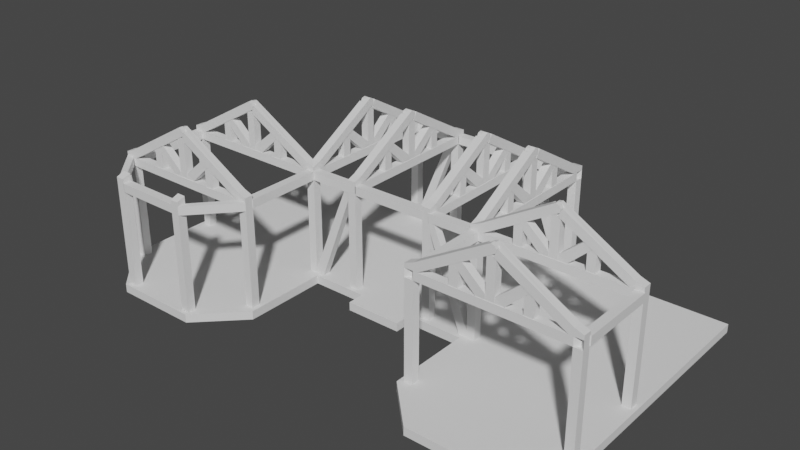 # Source: residential-consturction-frame.blend  (saved by Blender 3.6.13; exported with 4.5.12 LTS)
import bpy
from mathutils import Matrix  # noqa: F401  (used for matrix-valued properties, if any)

bpy.ops.wm.read_factory_settings(use_empty=True)
scene = bpy.context.scene
scene.name = 'Scene'

# ---- collections
col_collection = bpy.data.collections.new('Collection'); scene.collection.children.link(col_collection)
col_a_frame = bpy.data.collections.new('a-frame'); scene.collection.children.link(col_a_frame)

# ---- world
world_world = bpy.data.worlds.new('World'); scene.world = world_world
world_world.use_nodes = True; world_world.node_tree.nodes.clear()
_N = world_world.node_tree.nodes; _L = world_world.node_tree.links
n0 = _N.new('ShaderNodeOutputWorld'); n0.name = 'World Output'; n0.location = (300, 300)
n1 = _N.new('ShaderNodeBackground'); n1.name = 'Background'; n1.location = (10, 300)
n1.inputs[0].default_value = (0.05088, 0.05088, 0.05088, 1.0)
_L.new(n1.outputs[0], n0.inputs[0])
n0.is_active_output = True
world_world.color = (0.05088, 0.05088, 0.05088)
world_world.use_sun_shadow = False
world_world.sun_shadow_jitter_overblur = 0.0

# ---- meshes
me_cube_027 = bpy.data.meshes.new('Cube.027')
me_cube_027.from_pydata([(-1.0, -1.0, -1.0), (-1.0, -1.065, 0.1947), (-1.0, 1.0, -1.0), (-1.0, 0.9347, 0.1947), (1.0, -1.0, -1.0), (9.0, 0.9347, 20.1), (1.0, 1.0, -1.0), (9.0, -1.065, 20.1), (7.918, -1.055, 22.03), (7.918, 0.9448, 22.03), (9.02, -1.111, 22.04), (9.0, 1.157, 22.16)], [], [(0, 1, 3, 2), (2, 3, 6), (3, 1, 4, 6), (1, 0, 4), (2, 6, 4, 0), (6, 4, 7, 5), (1, 3, 9, 8), (9, 3, 6, 5), (1, 8, 7, 4), (7, 8, 10), (9, 5, 11)])
_uv = me_cube_027.uv_layers.new(name='UVMap')
_uv.uv.foreach_set('vector', [0.375, 0.0, 0.625, 0.0, 0.625, 0.25, 0.375, 0.25, 0.125, 0.5, 0.625, 0.25, 0.375, 0.5, 0.625, 0.25, 0.625, 0.0, 0.375, 0.75, 0.375, 0.5, 0.625, 0.0, 0.125, 0.75, 0.375, 0.75, 0.125, 0.5, 0.375, 0.5, 0.375, 0.75, 0.125, 0.75, 0.375, 0.5, 0.375, 0.75, 0.375, 0.75, 0.375, 0.5, 0.625, 0.0, 0.625, 0.25, 0.625, 0.25, 0.625, 0.0, 0.0, 0.0, 0.0, 0.0, 0.0, 0.0, 0.0, 0.0, 0.0, 0.0, 0.0, 0.0, 0.0, 0.0, 0.0, 0.0, 0.0, 0.0, 0.0, 0.0, 0.0, 0.0, 0.0, 0.0, 0.0, 0.0, 0.0, 0.0])
me_cube_027.update()
me_cube_028 = bpy.data.meshes.new('Cube.028')
me_cube_028.from_pydata([(-1.0, -1.0, -1.0), (-1.0, -1.065, 0.1947), (-1.0, 1.0, -1.0), (-1.0, 0.9347, 0.1947), (1.0, -1.0, -1.0), (9.0, 0.9347, 20.1), (1.0, 1.0, -1.0), (9.0, -1.065, 20.1), (7.918, -1.055, 22.03), (7.918, 0.9448, 22.03), (9.02, -1.111, 22.04), (9.0, 1.157, 22.16)], [], [(0, 1, 3, 2), (2, 3, 6), (3, 1, 4, 6), (1, 0, 4), (2, 6, 4, 0), (6, 4, 7, 5), (1, 3, 9, 8), (9, 3, 6, 5), (1, 8, 7, 4), (7, 8, 10), (9, 5, 11)])
_uv = me_cube_028.uv_layers.new(name='UVMap')
_uv.uv.foreach_set('vector', [0.375, 0.0, 0.625, 0.0, 0.625, 0.25, 0.375, 0.25, 0.125, 0.5, 0.625, 0.25, 0.375, 0.5, 0.625, 0.25, 0.625, 0.0, 0.375, 0.75, 0.375, 0.5, 0.625, 0.0, 0.125, 0.75, 0.375, 0.75, 0.125, 0.5, 0.375, 0.5, 0.375, 0.75, 0.125, 0.75, 0.375, 0.5, 0.375, 0.75, 0.375, 0.75, 0.375, 0.5, 0.625, 0.0, 0.625, 0.25, 0.625, 0.25, 0.625, 0.0, 0.0, 0.0, 0.0, 0.0, 0.0, 0.0, 0.0, 0.0, 0.0, 0.0, 0.0, 0.0, 0.0, 0.0, 0.0, 0.0, 0.0, 0.0, 0.0, 0.0, 0.0, 0.0, 0.0, 0.0, 0.0, 0.0, 0.0, 0.0])
me_cube_028.update()
me_cube_029 = bpy.data.meshes.new('Cube.029')
me_cube_029.from_pydata([(-1.0, -1.0, -1.0), (-1.0, -1.065, 0.1947), (-1.0, 1.0, -1.0), (-1.0, 0.9347, 0.1947), (1.0, -1.0, -1.0), (9.0, 0.9347, 20.1), (1.0, 1.0, -1.0), (9.0, -1.065, 20.1), (7.918, -1.055, 22.03), (7.918, 0.9448, 22.03), (9.02, -1.111, 22.04), (9.0, 1.157, 22.16)], [], [(0, 1, 3, 2), (2, 3, 6), (3, 1, 4, 6), (1, 0, 4), (2, 6, 4, 0), (6, 4, 7, 5), (1, 3, 9, 8), (9, 3, 6, 5), (1, 8, 7, 4), (7, 8, 10), (9, 5, 11)])
_uv = me_cube_029.uv_layers.new(name='UVMap')
_uv.uv.foreach_set('vector', [0.375, 0.0, 0.625, 0.0, 0.625, 0.25, 0.375, 0.25, 0.125, 0.5, 0.625, 0.25, 0.375, 0.5, 0.625, 0.25, 0.625, 0.0, 0.375, 0.75, 0.375, 0.5, 0.625, 0.0, 0.125, 0.75, 0.375, 0.75, 0.125, 0.5, 0.375, 0.5, 0.375, 0.75, 0.125, 0.75, 0.375, 0.5, 0.375, 0.75, 0.375, 0.75, 0.375, 0.5, 0.625, 0.0, 0.625, 0.25, 0.625, 0.25, 0.625, 0.0, 0.0, 0.0, 0.0, 0.0, 0.0, 0.0, 0.0, 0.0, 0.0, 0.0, 0.0, 0.0, 0.0, 0.0, 0.0, 0.0, 0.0, 0.0, 0.0, 0.0, 0.0, 0.0, 0.0, 0.0, 0.0, 0.0, 0.0, 0.0])
me_cube_029.update()
me_cube_030 = bpy.data.meshes.new('Cube.030')
me_cube_030.from_pydata([(-1.0, -1.0, -1.0), (-1.0, -1.065, 0.1947), (-1.0, 1.0, -1.0), (-1.0, 0.9347, 0.1947), (1.0, -1.0, -1.0), (9.0, 0.9347, 20.1), (1.0, 1.0, -1.0), (9.0, -1.065, 20.1), (7.918, -1.055, 22.03), (7.918, 0.9448, 22.03), (9.02, -1.111, 22.04), (9.0, 1.157, 22.16)], [], [(0, 1, 3, 2), (2, 3, 6), (3, 1, 4, 6), (1, 0, 4), (2, 6, 4, 0), (6, 4, 7, 5), (1, 3, 9, 8), (9, 3, 6, 5), (1, 8, 7, 4), (7, 8, 10), (9, 5, 11)])
_uv = me_cube_030.uv_layers.new(name='UVMap')
_uv.uv.foreach_set('vector', [0.375, 0.0, 0.625, 0.0, 0.625, 0.25, 0.375, 0.25, 0.125, 0.5, 0.625, 0.25, 0.375, 0.5, 0.625, 0.25, 0.625, 0.0, 0.375, 0.75, 0.375, 0.5, 0.625, 0.0, 0.125, 0.75, 0.375, 0.75, 0.125, 0.5, 0.375, 0.5, 0.375, 0.75, 0.125, 0.75, 0.375, 0.5, 0.375, 0.75, 0.375, 0.75, 0.375, 0.5, 0.625, 0.0, 0.625, 0.25, 0.625, 0.25, 0.625, 0.0, 0.0, 0.0, 0.0, 0.0, 0.0, 0.0, 0.0, 0.0, 0.0, 0.0, 0.0, 0.0, 0.0, 0.0, 0.0, 0.0, 0.0, 0.0, 0.0, 0.0, 0.0, 0.0, 0.0, 0.0, 0.0, 0.0, 0.0, 0.0])
me_cube_030.update()
me_cube_001 = bpy.data.meshes.new('Cube.001')
me_cube_001.from_pydata([(-1.0, -1.0, -1.0), (-1.0, -1.0, 1.0), (-1.0, 1.0, -1.0), (-1.0, 1.0, 1.0), (1.0, -1.0, -1.0), (1.0, -1.0, 1.0), (1.0, 1.0, -1.0), (1.0, 1.0, 1.0), (-0.3333, -1.0, -1.0), (0.3333, -1.0, -1.0), (0.3333, -1.0, 1.0), (-0.3333, -1.0, 1.0), (-1.0, -2.0, -1.0), (-1.0, -2.0, 1.0), (-0.3333, -2.0, -1.0), (-0.3333, -2.0, 1.0), (1.0, -2.0, -1.0), (1.0, -2.0, 1.0), (0.3333, -2.0, -1.0), (0.3333, -2.0, 1.0), (0.8333, -2.5, -1.0), (0.8333, -2.5, 1.0), (0.5, -2.5, -1.0), (0.5, -2.5, 1.0), (-0.8333, -2.5, -1.0), (-0.8333, -2.5, 1.0), (-0.5, -2.5, -1.0), (-0.5, -2.5, 1.0), (-0.1111, -1.0, -1.0), (0.1111, -1.0, -1.0), (0.1111, -1.0, 1.0), (-0.1111, -1.0, 1.0), (-0.1111, -1.2, -1.0), (0.1111, -1.2, -1.0), (0.1111, -1.2, 1.0), (-0.1111, -1.2, 1.0)], [], [(0, 1, 3, 2), (2, 3, 7, 6), (6, 7, 5, 4), (1, 0, 12, 13), (2, 6, 4, 9, 29, 28, 8, 0), (7, 3, 1, 11, 31, 30, 10, 5), (4, 5, 17, 16), (28, 31, 11, 8), (12, 14, 26, 24), (0, 8, 14, 12), (8, 11, 15, 14), (11, 1, 13, 15), (19, 18, 22, 23), (10, 9, 18, 19), (5, 10, 19, 17), (9, 4, 16, 18), (20, 21, 23, 22), (18, 16, 20, 22), (17, 19, 23, 21), (16, 17, 21, 20), (26, 27, 25, 24), (13, 12, 24, 25), (14, 15, 27, 26), (15, 13, 25, 27), (9, 10, 30, 29), (29, 30, 34, 33), (33, 34, 35, 32), (31, 28, 32, 35), (30, 31, 35, 34), (28, 29, 33, 32)])
_uv = me_cube_001.uv_layers.new(name='UVMap')
_uv.uv.foreach_set('vector', [0.375, 0.0, 0.625, 0.0, 0.625, 0.25, 0.375, 0.25, 0.375, 0.25, 0.625, 0.25, 0.625, 0.5, 0.375, 0.5, 0.375, 0.5, 0.625, 0.5, 0.625, 0.75, 0.375, 0.75, 0.625, 0.0, 0.375, 0.0, 0.375, 0.0, 0.625, 0.0, 0.125, 0.5, 0.375, 0.5, 0.375, 0.75, 0.2917, 0.75, 0.2639, 0.75, 0.2361, 0.75, 0.2083, 0.75, 0.125, 0.75, 0.625, 0.5, 0.875, 0.5, 0.875, 0.75, 0.7917, 0.75, 0.7639, 0.75, 0.7361, 0.75, 0.7083, 0.75, 0.625, 0.75, 0.375, 0.75, 0.625, 0.75, 0.625, 0.75, 0.375, 0.75, 0.375, 0.8889, 0.625, 0.8889, 0.625, 0.9167, 0.375, 0.9167, 0.125, 0.75, 0.2083, 0.75, 0.2083, 0.75, 0.125, 0.75, 0.125, 0.75, 0.2083, 0.75, 0.2083, 0.75, 0.125, 0.75, 0.375, 0.9167, 0.625, 0.9167, 0.625, 0.9167, 0.375, 0.9167, 0.7917, 0.75, 0.875, 0.75, 0.875, 0.75, 0.7917, 0.75, 0.625, 0.8333, 0.375, 0.8333, 0.375, 0.8333, 0.625, 0.8333, 0.625, 0.8333, 0.375, 0.8333, 0.375, 0.8333, 0.625, 0.8333, 0.625, 0.75, 0.7083, 0.75, 0.7083, 0.75, 0.625, 0.75, 0.2917, 0.75, 0.375, 0.75, 0.375, 0.75, 0.2917, 0.75, 0.375, 0.75, 0.625, 0.75, 0.625, 0.8333, 0.375, 0.8333, 0.2917, 0.75, 0.375, 0.75, 0.375, 0.75, 0.2917, 0.75, 0.625, 0.75, 0.7083, 0.75, 0.7083, 0.75, 0.625, 0.75, 0.375, 0.75, 0.625, 0.75, 0.625, 0.75, 0.375, 0.75, 0.375, 0.9167, 0.625, 0.9167, 0.625, 1.0, 0.375, 1.0, 0.625, 0.0, 0.375, 0.0, 0.375, 0.0, 0.625, 0.0, 0.375, 0.9167, 0.625, 0.9167, 0.625, 0.9167, 0.375, 0.9167, 0.7917, 0.75, 0.875, 0.75, 0.875, 0.75, 0.7917, 0.75, 0.375, 0.8333, 0.625, 0.8333, 0.625, 0.8611, 0.375, 0.8611, 0.375, 0.8611, 0.625, 0.8611, 0.625, 0.8611, 0.375, 0.8611, 0.375, 0.8611, 0.625, 0.8611, 0.625, 0.8889, 0.375, 0.8889, 0.625, 0.8889, 0.375, 0.8889, 0.375, 0.8889, 0.625, 0.8889, 0.7361, 0.75, 0.7639, 0.75, 0.7639, 0.75, 0.7361, 0.75, 0.2361, 0.75, 0.2639, 0.75, 0.2639, 0.75, 0.2361, 0.75])
me_cube_001.update()
me_cube_017 = bpy.data.meshes.new('Cube.017')
me_cube_017.from_pydata([(-0.05603, -1.0, -1.0), (-0.05603, -1.0, 1.0), (-0.05603, 1.0, -1.0), (-0.05603, 1.0, 1.0), (0.9444, -1.0, -1.0), (0.9444, -1.0, 1.0), (0.9444, 1.0, -1.0), (0.9444, 1.0, 1.0), (-0.1116, -6.99e-07, -1.0), (-0.1116, -6.99e-07, 1.0), (1.0, 0.0, -1.0), (1.0, 0.0, 1.0)], [], [(8, 9, 3, 2), (2, 3, 7, 6), (10, 11, 5, 4), (4, 5, 1, 0), (2, 6, 10, 4, 0, 8), (7, 3, 9, 1, 5, 11), (0, 1, 9, 8), (6, 7, 11, 10)])
_uv = me_cube_017.uv_layers.new(name='UVMap')
_uv.uv.foreach_set('vector', [0.375, 0.125, 0.625, 0.125, 0.625, 0.25, 0.375, 0.25, 0.375, 0.25, 0.625, 0.25, 0.625, 0.5, 0.375, 0.5, 0.375, 0.625, 0.625, 0.625, 0.625, 0.75, 0.375, 0.75, 0.375, 0.75, 0.625, 0.75, 0.625, 1.0, 0.375, 1.0, 0.125, 0.5, 0.375, 0.5, 0.375, 0.625, 0.375, 0.75, 0.125, 0.75, 0.125, 0.625, 0.625, 0.5, 0.875, 0.5, 0.875, 0.625, 0.875, 0.75, 0.625, 0.75, 0.625, 0.625, 0.375, 0.0, 0.625, 0.0, 0.625, 0.125, 0.375, 0.125, 0.375, 0.5, 0.625, 0.5, 0.625, 0.625, 0.375, 0.625])
me_cube_017.update()
me_cube_018 = bpy.data.meshes.new('Cube.018')
me_cube_018.from_pydata([(-0.05603, -1.0, -1.0), (-0.05603, -1.0, 1.0), (-0.05603, 1.0, -1.0), (-0.05603, 1.0, 1.0), (0.9444, -1.0, -1.0), (0.9444, -1.0, 1.0), (0.9444, 1.0, -1.0), (0.9444, 1.0, 1.0), (-0.1116, -6.99e-07, -1.0), (-0.1116, -6.99e-07, 1.0), (1.0, 0.0, -1.0), (1.0, 0.0, 1.0)], [], [(8, 9, 3, 2), (2, 3, 7, 6), (10, 11, 5, 4), (4, 5, 1, 0), (2, 6, 10, 4, 0, 8), (7, 3, 9, 1, 5, 11), (0, 1, 9, 8), (6, 7, 11, 10)])
_uv = me_cube_018.uv_layers.new(name='UVMap')
_uv.uv.foreach_set('vector', [0.375, 0.125, 0.625, 0.125, 0.625, 0.25, 0.375, 0.25, 0.375, 0.25, 0.625, 0.25, 0.625, 0.5, 0.375, 0.5, 0.375, 0.625, 0.625, 0.625, 0.625, 0.75, 0.375, 0.75, 0.375, 0.75, 0.625, 0.75, 0.625, 1.0, 0.375, 1.0, 0.125, 0.5, 0.375, 0.5, 0.375, 0.625, 0.375, 0.75, 0.125, 0.75, 0.125, 0.625, 0.625, 0.5, 0.875, 0.5, 0.875, 0.625, 0.875, 0.75, 0.625, 0.75, 0.625, 0.625, 0.375, 0.0, 0.625, 0.0, 0.625, 0.125, 0.375, 0.125, 0.375, 0.5, 0.625, 0.5, 0.625, 0.625, 0.375, 0.625])
me_cube_018.update()
me_cube_019 = bpy.data.meshes.new('Cube.019')
me_cube_019.from_pydata([(-0.05603, -1.0, -1.0), (-0.05603, -1.0, 1.0), (-0.05603, 1.0, -1.0), (-0.05603, 1.0, 1.0), (0.9444, -1.0, -1.0), (0.9444, -1.0, 1.0), (0.9444, 1.0, -1.0), (0.9444, 1.0, 1.0), (-0.1116, -6.99e-07, -1.0), (-0.1116, -6.99e-07, 1.0), (1.0, 0.0, -1.0), (1.0, 0.0, 1.0)], [], [(8, 9, 3, 2), (2, 3, 7, 6), (10, 11, 5, 4), (4, 5, 1, 0), (2, 6, 10, 4, 0, 8), (7, 3, 9, 1, 5, 11), (0, 1, 9, 8), (6, 7, 11, 10)])
_uv = me_cube_019.uv_layers.new(name='UVMap')
_uv.uv.foreach_set('vector', [0.375, 0.125, 0.625, 0.125, 0.625, 0.25, 0.375, 0.25, 0.375, 0.25, 0.625, 0.25, 0.625, 0.5, 0.375, 0.5, 0.375, 0.625, 0.625, 0.625, 0.625, 0.75, 0.375, 0.75, 0.375, 0.75, 0.625, 0.75, 0.625, 1.0, 0.375, 1.0, 0.125, 0.5, 0.375, 0.5, 0.375, 0.625, 0.375, 0.75, 0.125, 0.75, 0.125, 0.625, 0.625, 0.5, 0.875, 0.5, 0.875, 0.625, 0.875, 0.75, 0.625, 0.75, 0.625, 0.625, 0.375, 0.0, 0.625, 0.0, 0.625, 0.125, 0.375, 0.125, 0.375, 0.5, 0.625, 0.5, 0.625, 0.625, 0.375, 0.625])
me_cube_019.update()
me_cube_020 = bpy.data.meshes.new('Cube.020')
me_cube_020.from_pydata([(-0.05603, -1.0, -1.0), (-0.05603, -1.0, 1.0), (-0.05603, 1.0, -1.0), (-0.05603, 1.0, 1.0), (0.9444, -1.0, -1.0), (0.9444, -1.0, 1.0), (0.9444, 1.0, -1.0), (0.9444, 1.0, 1.0), (-0.1116, -6.99e-07, -1.0), (-0.1116, -6.99e-07, 1.0), (1.0, 0.0, -1.0), (1.0, 0.0, 1.0)], [], [(8, 9, 3, 2), (2, 3, 7, 6), (10, 11, 5, 4), (4, 5, 1, 0), (2, 6, 10, 4, 0, 8), (7, 3, 9, 1, 5, 11), (0, 1, 9, 8), (6, 7, 11, 10)])
_uv = me_cube_020.uv_layers.new(name='UVMap')
_uv.uv.foreach_set('vector', [0.375, 0.125, 0.625, 0.125, 0.625, 0.25, 0.375, 0.25, 0.375, 0.25, 0.625, 0.25, 0.625, 0.5, 0.375, 0.5, 0.375, 0.625, 0.625, 0.625, 0.625, 0.75, 0.375, 0.75, 0.375, 0.75, 0.625, 0.75, 0.625, 1.0, 0.375, 1.0, 0.125, 0.5, 0.375, 0.5, 0.375, 0.625, 0.375, 0.75, 0.125, 0.75, 0.125, 0.625, 0.625, 0.5, 0.875, 0.5, 0.875, 0.625, 0.875, 0.75, 0.625, 0.75, 0.625, 0.625, 0.375, 0.0, 0.625, 0.0, 0.625, 0.125, 0.375, 0.125, 0.375, 0.5, 0.625, 0.5, 0.625, 0.625, 0.375, 0.625])
me_cube_020.update()
me_cube_021 = bpy.data.meshes.new('Cube.021')
me_cube_021.from_pydata([(-0.05603, -1.0, -1.0), (-0.05603, -1.0, 1.0), (-0.05603, 1.0, -1.0), (-0.05603, 1.0, 1.0), (0.9444, -1.0, -1.0), (0.9444, -1.0, 1.0), (0.9444, 1.0, -1.0), (0.9444, 1.0, 1.0), (-0.1116, -6.99e-07, -1.0), (-0.1116, -6.99e-07, 1.0), (1.0, 0.0, -1.0), (1.0, 0.0, 1.0)], [], [(8, 9, 3, 2), (2, 3, 7, 6), (10, 11, 5, 4), (4, 5, 1, 0), (2, 6, 10, 4, 0, 8), (7, 3, 9, 1, 5, 11), (0, 1, 9, 8), (6, 7, 11, 10)])
_uv = me_cube_021.uv_layers.new(name='UVMap')
_uv.uv.foreach_set('vector', [0.375, 0.125, 0.625, 0.125, 0.625, 0.25, 0.375, 0.25, 0.375, 0.25, 0.625, 0.25, 0.625, 0.5, 0.375, 0.5, 0.375, 0.625, 0.625, 0.625, 0.625, 0.75, 0.375, 0.75, 0.375, 0.75, 0.625, 0.75, 0.625, 1.0, 0.375, 1.0, 0.125, 0.5, 0.375, 0.5, 0.375, 0.625, 0.375, 0.75, 0.125, 0.75, 0.125, 0.625, 0.625, 0.5, 0.875, 0.5, 0.875, 0.625, 0.875, 0.75, 0.625, 0.75, 0.625, 0.625, 0.375, 0.0, 0.625, 0.0, 0.625, 0.125, 0.375, 0.125, 0.375, 0.5, 0.625, 0.5, 0.625, 0.625, 0.375, 0.625])
me_cube_021.update()
me_cube_022 = bpy.data.meshes.new('Cube.022')
me_cube_022.from_pydata([(-0.05603, -1.0, -1.0), (-0.05603, -1.0, 1.0), (-0.05603, 1.0, -1.0), (-0.05603, 1.0, 1.0), (0.9444, -1.0, -1.0), (0.9444, -1.0, 1.0), (0.9444, 1.0, -1.0), (0.9444, 1.0, 1.0), (-0.1116, -6.99e-07, -1.0), (-0.1116, -6.99e-07, 1.0), (1.0, 0.0, -1.0), (1.0, 0.0, 1.0)], [], [(8, 9, 3, 2), (2, 3, 7, 6), (10, 11, 5, 4), (4, 5, 1, 0), (2, 6, 10, 4, 0, 8), (7, 3, 9, 1, 5, 11), (0, 1, 9, 8), (6, 7, 11, 10)])
_uv = me_cube_022.uv_layers.new(name='UVMap')
_uv.uv.foreach_set('vector', [0.375, 0.125, 0.625, 0.125, 0.625, 0.25, 0.375, 0.25, 0.375, 0.25, 0.625, 0.25, 0.625, 0.5, 0.375, 0.5, 0.375, 0.625, 0.625, 0.625, 0.625, 0.75, 0.375, 0.75, 0.375, 0.75, 0.625, 0.75, 0.625, 1.0, 0.375, 1.0, 0.125, 0.5, 0.375, 0.5, 0.375, 0.625, 0.375, 0.75, 0.125, 0.75, 0.125, 0.625, 0.625, 0.5, 0.875, 0.5, 0.875, 0.625, 0.875, 0.75, 0.625, 0.75, 0.625, 0.625, 0.375, 0.0, 0.625, 0.0, 0.625, 0.125, 0.375, 0.125, 0.375, 0.5, 0.625, 0.5, 0.625, 0.625, 0.375, 0.625])
me_cube_022.update()
me_cube_023 = bpy.data.meshes.new('Cube.023')
me_cube_023.from_pydata([(-0.05603, -1.0, -1.0), (-0.05603, -1.0, 1.0), (-0.05603, 1.0, -1.0), (-0.05603, 1.0, 1.0), (0.509, -1.0, -1.0), (0.509, -1.0, 1.0), (0.509, 1.0, -1.0), (0.509, 1.0, 1.0), (-0.1116, -6.99e-07, -1.0), (-0.1116, -6.99e-07, 1.0), (0.5646, 2.554e-06, -1.0), (0.5646, 2.554e-06, 1.0)], [], [(8, 9, 3, 2), (2, 3, 7, 6), (10, 11, 5, 4), (4, 5, 1, 0), (2, 6, 10, 4, 0, 8), (7, 3, 9, 1, 5, 11), (0, 1, 9, 8), (6, 7, 11, 10)])
_uv = me_cube_023.uv_layers.new(name='UVMap')
_uv.uv.foreach_set('vector', [0.375, 0.125, 0.625, 0.125, 0.625, 0.25, 0.375, 0.25, 0.375, 0.25, 0.625, 0.25, 0.625, 0.5, 0.375, 0.5, 0.375, 0.625, 0.625, 0.625, 0.625, 0.75, 0.375, 0.75, 0.375, 0.75, 0.625, 0.75, 0.625, 1.0, 0.375, 1.0, 0.125, 0.5, 0.375, 0.5, 0.375, 0.625, 0.375, 0.75, 0.125, 0.75, 0.125, 0.625, 0.625, 0.5, 0.875, 0.5, 0.875, 0.625, 0.875, 0.75, 0.625, 0.75, 0.625, 0.625, 0.375, 0.0, 0.625, 0.0, 0.625, 0.125, 0.375, 0.125, 0.375, 0.5, 0.625, 0.5, 0.625, 0.625, 0.375, 0.625])
me_cube_023.update()
me_cube_024 = bpy.data.meshes.new('Cube.024')
me_cube_024.from_pydata([(-0.05603, -1.0, -1.0), (-0.05603, -1.0, 1.0), (-0.05603, 1.0, -1.0), (-0.05603, 1.0, 1.0), (0.509, -1.0, -1.0), (0.509, -1.0, 1.0), (0.509, 1.0, -1.0), (0.509, 1.0, 1.0), (-0.1116, -6.99e-07, -1.0), (-0.1116, -6.99e-07, 1.0), (0.5646, 2.554e-06, -1.0), (0.5646, 2.554e-06, 1.0)], [], [(8, 9, 3, 2), (2, 3, 7, 6), (10, 11, 5, 4), (4, 5, 1, 0), (2, 6, 10, 4, 0, 8), (7, 3, 9, 1, 5, 11), (0, 1, 9, 8), (6, 7, 11, 10)])
_uv = me_cube_024.uv_layers.new(name='UVMap')
_uv.uv.foreach_set('vector', [0.375, 0.125, 0.625, 0.125, 0.625, 0.25, 0.375, 0.25, 0.375, 0.25, 0.625, 0.25, 0.625, 0.5, 0.375, 0.5, 0.375, 0.625, 0.625, 0.625, 0.625, 0.75, 0.375, 0.75, 0.375, 0.75, 0.625, 0.75, 0.625, 1.0, 0.375, 1.0, 0.125, 0.5, 0.375, 0.5, 0.375, 0.625, 0.375, 0.75, 0.125, 0.75, 0.125, 0.625, 0.625, 0.5, 0.875, 0.5, 0.875, 0.625, 0.875, 0.75, 0.625, 0.75, 0.625, 0.625, 0.375, 0.0, 0.625, 0.0, 0.625, 0.125, 0.375, 0.125, 0.375, 0.5, 0.625, 0.5, 0.625, 0.625, 0.375, 0.625])
me_cube_024.update()
me_cube_025 = bpy.data.meshes.new('Cube.025')
me_cube_025.from_pydata([(-0.05603, -1.0, -1.0), (-0.05603, -1.0, 1.0), (-0.05603, 1.0, -1.0), (-0.05603, 1.0, 1.0), (0.509, -1.0, -1.0), (0.509, -1.0, 1.0), (0.509, 1.0, -1.0), (0.509, 1.0, 1.0), (-0.1116, -6.99e-07, -1.0), (-0.1116, -6.99e-07, 1.0), (0.5646, 2.554e-06, -1.0), (0.5646, 2.554e-06, 1.0)], [], [(8, 9, 3, 2), (2, 3, 7, 6), (10, 11, 5, 4), (4, 5, 1, 0), (2, 6, 10, 4, 0, 8), (7, 3, 9, 1, 5, 11), (0, 1, 9, 8), (6, 7, 11, 10)])
_uv = me_cube_025.uv_layers.new(name='UVMap')
_uv.uv.foreach_set('vector', [0.375, 0.125, 0.625, 0.125, 0.625, 0.25, 0.375, 0.25, 0.375, 0.25, 0.625, 0.25, 0.625, 0.5, 0.375, 0.5, 0.375, 0.625, 0.625, 0.625, 0.625, 0.75, 0.375, 0.75, 0.375, 0.75, 0.625, 0.75, 0.625, 1.0, 0.375, 1.0, 0.125, 0.5, 0.375, 0.5, 0.375, 0.625, 0.375, 0.75, 0.125, 0.75, 0.125, 0.625, 0.625, 0.5, 0.875, 0.5, 0.875, 0.625, 0.875, 0.75, 0.625, 0.75, 0.625, 0.625, 0.375, 0.0, 0.625, 0.0, 0.625, 0.125, 0.375, 0.125, 0.375, 0.5, 0.625, 0.5, 0.625, 0.625, 0.375, 0.625])
me_cube_025.update()
me_cube_026 = bpy.data.meshes.new('Cube.026')
me_cube_026.from_pydata([(-0.05603, -1.0, -1.0), (-0.05603, -1.0, 1.0), (-0.05603, 1.0, -1.0), (-0.05603, 1.0, 1.0), (0.509, -1.0, -1.0), (0.509, -1.0, 1.0), (0.509, 1.0, -1.0), (0.509, 1.0, 1.0), (-0.1116, -6.99e-07, -1.0), (-0.1116, -6.99e-07, 1.0), (0.5646, 2.554e-06, -1.0), (0.5646, 2.554e-06, 1.0)], [], [(8, 9, 3, 2), (2, 3, 7, 6), (10, 11, 5, 4), (4, 5, 1, 0), (2, 6, 10, 4, 0, 8), (7, 3, 9, 1, 5, 11), (0, 1, 9, 8), (6, 7, 11, 10)])
_uv = me_cube_026.uv_layers.new(name='UVMap')
_uv.uv.foreach_set('vector', [0.375, 0.125, 0.625, 0.125, 0.625, 0.25, 0.375, 0.25, 0.375, 0.25, 0.625, 0.25, 0.625, 0.5, 0.375, 0.5, 0.375, 0.625, 0.625, 0.625, 0.625, 0.75, 0.375, 0.75, 0.375, 0.75, 0.625, 0.75, 0.625, 1.0, 0.375, 1.0, 0.125, 0.5, 0.375, 0.5, 0.375, 0.625, 0.375, 0.75, 0.125, 0.75, 0.125, 0.625, 0.625, 0.5, 0.875, 0.5, 0.875, 0.625, 0.875, 0.75, 0.625, 0.75, 0.625, 0.625, 0.375, 0.0, 0.625, 0.0, 0.625, 0.125, 0.375, 0.125, 0.375, 0.5, 0.625, 0.5, 0.625, 0.625, 0.375, 0.625])
me_cube_026.update()
me_cube_031 = bpy.data.meshes.new('Cube.031')
me_cube_031.from_pydata([(-1.0, -1.0, -1.0), (-1.0, 1.0, -1.0), (1.0, -1.0, -1.0), (1.0, -1.0, 1.0), (1.0, 1.0, -1.0), (1.0, 1.0, 1.0), (-1.0, 1.0, 1.0), (-1.0, -1.0, 1.0), (-1.0, -1.0, 1.167), (-1.0, 1.0, 1.167), (1.0, -1.0, 1.167), (1.0, 1.0, 1.167), (-1.0, -1.0, 1.25), (-1.0, 1.0, 1.25), (1.0, -1.0, 1.311), (1.0, 1.0, 1.311), (0.0, 0.0, 1.0), (0.0, 0.0, 1.167), (1.0, -1.0, 1.083), (1.0, 1.0, 1.083), (0.0, 0.0, 1.083)], [], [(0, 12, 13, 1), (4, 5, 3, 2), (1, 4, 2, 0), (5, 6, 7, 3), (8, 12, 14, 10), (8, 7, 16, 17), (11, 15, 13, 9), (11, 10, 14, 15), (13, 15, 14, 12), (3, 7, 0, 2), (4, 1, 6, 5), (7, 6, 16), (6, 9, 17, 16), (9, 8, 17), (16, 5, 19, 20), (19, 18, 20), (3, 16, 20, 18), (5, 3, 18, 19)])
_uv = me_cube_031.uv_layers.new(name='UVMap')
_uv.uv.foreach_set('vector', [0.375, 0.0, 0.625, 0.0, 0.625, 0.25, 0.375, 0.25, 0.375, 0.5, 0.625, 0.5, 0.625, 0.75, 0.375, 0.75, 0.125, 0.5, 0.375, 0.5, 0.375, 0.75, 0.125, 0.75, 0.625, 0.5, 0.75, 0.5, 0.75, 0.75, 0.625, 0.75, 0.0, 0.0, 0.875, 0.75, 0.75, 0.75, 0.0, 0.0, 0.0, 0.0, 0.0, 0.0, 0.0, 0.0, 0.0, 0.0, 0.0, 0.0, 0.0, 0.0, 0.875, 0.5, 0.0, 0.0, 0.0, 0.0, 0.0, 0.0, 0.0, 0.0, 0.0, 0.0, 0.875, 0.5, 0.75, 0.5, 0.75, 0.75, 0.875, 0.75, 0.625, 0.75, 0.75, 0.75, 0.125, 0.75, 0.375, 0.75, 0.375, 0.5, 0.125, 0.5, 0.75, 0.5, 0.625, 0.5, 0.75, 0.75, 0.75, 0.5, 0.75, 0.75, 0.0, 0.0, 0.0, 0.0, 0.0, 0.0, 0.0, 0.0, 0.0, 0.0, 0.0, 0.0, 0.0, 0.0, 0.0, 0.0, 0.0, 0.0, 0.0, 0.0, 0.0, 0.0, 0.625, 0.5, 0.625, 0.75, 0.0, 0.0, 0.0, 0.0, 0.0, 0.0, 0.0, 0.0, 0.0, 0.0, 0.625, 0.5, 0.625, 0.75, 0.625, 0.75, 0.625, 0.5])
me_cube_031.update()
me_cube_032 = bpy.data.meshes.new('Cube.032')
me_cube_032.from_pydata([(-1.0, -1.0, -1.0), (-1.0, 1.0, -1.0), (1.0, -1.0, -1.0), (1.0, -1.0, 1.0), (1.0, 1.0, -1.0), (1.0, 1.0, 1.0), (-1.0, 1.0, 1.0), (-1.0, -1.0, 1.0), (-1.0, -1.0, 1.167), (-1.0, 1.0, 1.167), (1.0, -1.0, 1.167), (1.0, 1.0, 1.167), (-1.0, -1.0, 1.25), (-1.0, 1.0, 1.25), (1.0, -1.0, 1.311), (1.0, 1.0, 1.311), (0.0, 0.0, 1.0), (0.0, 0.0, 1.167), (1.0, 0.0, 1.0), (1.0, -1.0, 1.083), (1.0, 1.0, 1.083), (0.0, 0.0, 1.083)], [], [(0, 12, 13, 1), (4, 5, 18, 3, 2), (1, 4, 2, 0), (5, 6, 7, 3, 18), (8, 12, 14, 10), (8, 7, 16, 17), (11, 15, 13, 9), (11, 10, 14, 15), (13, 15, 14, 12), (3, 7, 0, 2), (4, 1, 6, 5), (7, 6, 16), (6, 9, 17, 16), (9, 8, 17), (5, 16, 3), (20, 19, 21), (16, 5, 20, 21), (3, 16, 21, 19), (5, 3, 19, 20)])
_uv = me_cube_032.uv_layers.new(name='UVMap')
_uv.uv.foreach_set('vector', [0.375, 0.0, 0.625, 0.0, 0.625, 0.25, 0.375, 0.25, 0.375, 0.5, 0.625, 0.5, 0.625, 0.625, 0.625, 0.75, 0.375, 0.75, 0.125, 0.5, 0.375, 0.5, 0.375, 0.75, 0.125, 0.75, 0.625, 0.5, 0.75, 0.5, 0.75, 0.75, 0.625, 0.75, 0.625, 0.625, 0.0, 0.0, 0.875, 0.75, 0.75, 0.75, 0.0, 0.0, 0.0, 0.0, 0.0, 0.0, 0.0, 0.0, 0.0, 0.0, 0.0, 0.0, 0.0, 0.0, 0.875, 0.5, 0.0, 0.0, 0.0, 0.0, 0.0, 0.0, 0.0, 0.0, 0.0, 0.0, 0.875, 0.5, 0.75, 0.5, 0.75, 0.75, 0.875, 0.75, 0.625, 0.75, 0.75, 0.75, 0.125, 0.75, 0.375, 0.75, 0.375, 0.5, 0.125, 0.5, 0.75, 0.5, 0.625, 0.5, 0.75, 0.75, 0.75, 0.5, 0.75, 0.75, 0.0, 0.0, 0.0, 0.0, 0.0, 0.0, 0.0, 0.0, 0.0, 0.0, 0.0, 0.0, 0.0, 0.0, 0.0, 0.0, 0.0, 0.0, 0.0, 0.0, 0.0, 0.0, 0.0, 0.0, 0.0, 0.0, 0.0, 0.0, 0.0, 0.0, 0.0, 0.0, 0.0, 0.0, 0.0, 0.0, 0.0, 0.0, 0.0, 0.0, 0.0, 0.0, 0.0, 0.0, 0.0, 0.0, 0.0, 0.0, 0.0, 0.0])
me_cube_032.update()
me_cube_033 = bpy.data.meshes.new('Cube.033')
me_cube_033.from_pydata([(-0.05603, -1.0, -1.0), (-0.05603, -1.0, 1.0), (0.0249, 0.4632, -1.0), (0.0249, 0.4632, 1.0), (0.71, -1.053, -1.0), (0.71, -1.053, 1.0), (0.6066, 0.4082, -1.0), (0.6066, 0.4082, 1.0), (-0.06001, 0.4202, -1.0), (-0.06001, 0.4202, 1.0), (0.7075, 0.3277, -1.0), (0.7075, 0.3277, 1.0)], [], [(8, 9, 3, 2), (2, 3, 7, 6), (10, 11, 5, 4), (4, 5, 1, 0), (2, 6, 10, 4, 0, 8), (7, 3, 9, 1, 5, 11), (0, 1, 9, 8), (6, 7, 11, 10)])
_uv = me_cube_033.uv_layers.new(name='UVMap')
_uv.uv.foreach_set('vector', [0.375, 0.125, 0.625, 0.125, 0.625, 0.25, 0.375, 0.25, 0.375, 0.25, 0.625, 0.25, 0.625, 0.5, 0.375, 0.5, 0.375, 0.625, 0.625, 0.625, 0.625, 0.75, 0.375, 0.75, 0.375, 0.75, 0.625, 0.75, 0.625, 1.0, 0.375, 1.0, 0.125, 0.5, 0.375, 0.5, 0.375, 0.625, 0.375, 0.75, 0.125, 0.75, 0.125, 0.625, 0.625, 0.5, 0.875, 0.5, 0.875, 0.625, 0.875, 0.75, 0.625, 0.75, 0.625, 0.625, 0.375, 0.0, 0.625, 0.0, 0.625, 0.125, 0.375, 0.125, 0.375, 0.5, 0.625, 0.5, 0.625, 0.625, 0.375, 0.625])
me_cube_033.update()
me_cube_034 = bpy.data.meshes.new('Cube.034')
me_cube_034.from_pydata([(0.02319, -1.049, -1.0), (0.02319, -1.049, 1.0), (-0.05455, 0.4284, -1.0), (-0.05455, 0.4284, 1.0), (0.6215, -0.8496, -1.0), (0.6215, -0.8496, 1.0), (0.7021, 0.4778, -1.0), (0.7021, 0.4778, 1.0), (-0.06016, -0.9245, -1.0), (-0.06016, -0.9245, 1.0), (0.698, -0.9182, -1.0), (0.698, -0.9182, 1.0)], [], [(8, 9, 3, 2), (2, 3, 7, 6), (10, 11, 5, 4), (4, 5, 1, 0), (2, 6, 10, 4, 0, 8), (7, 3, 9, 1, 5, 11), (0, 1, 9, 8), (6, 7, 11, 10)])
_uv = me_cube_034.uv_layers.new(name='UVMap')
_uv.uv.foreach_set('vector', [0.375, 0.125, 0.625, 0.125, 0.625, 0.25, 0.375, 0.25, 0.375, 0.25, 0.625, 0.25, 0.625, 0.5, 0.375, 0.5, 0.375, 0.625, 0.625, 0.625, 0.625, 0.75, 0.375, 0.75, 0.375, 0.75, 0.625, 0.75, 0.625, 1.0, 0.375, 1.0, 0.125, 0.5, 0.375, 0.5, 0.375, 0.625, 0.375, 0.75, 0.125, 0.75, 0.125, 0.625, 0.625, 0.5, 0.875, 0.5, 0.875, 0.625, 0.875, 0.75, 0.625, 0.75, 0.625, 0.625, 0.375, 0.0, 0.625, 0.0, 0.625, 0.125, 0.375, 0.125, 0.375, 0.5, 0.625, 0.5, 0.625, 0.625, 0.375, 0.625])
me_cube_034.update()
me_cube_035 = bpy.data.meshes.new('Cube.035')
me_cube_035.from_pydata([(0.01509, -0.9106, -1.0), (0.01509, -0.9106, 1.0), (0.01509, 1.089, -1.0), (0.01509, 1.089, 1.0), (0.8739, -1.021, -1.0), (0.8739, -1.021, 1.0), (0.8739, 0.9794, -1.0), (0.8739, 0.9794, 1.0), (-0.04047, 0.08945, -1.0), (-0.04047, 0.08945, 1.0), (0.9294, -0.02062, -1.0), (0.9294, -0.02062, 1.0)], [], [(8, 9, 3, 2), (2, 3, 7, 6), (10, 11, 5, 4), (4, 5, 1, 0), (2, 6, 10, 4, 0, 8), (7, 3, 9, 1, 5, 11), (0, 1, 9, 8), (6, 7, 11, 10)])
_uv = me_cube_035.uv_layers.new(name='UVMap')
_uv.uv.foreach_set('vector', [0.375, 0.125, 0.625, 0.125, 0.625, 0.25, 0.375, 0.25, 0.375, 0.25, 0.625, 0.25, 0.625, 0.5, 0.375, 0.5, 0.375, 0.625, 0.625, 0.625, 0.625, 0.75, 0.375, 0.75, 0.375, 0.75, 0.625, 0.75, 0.625, 1.0, 0.375, 1.0, 0.125, 0.5, 0.375, 0.5, 0.375, 0.625, 0.375, 0.75, 0.125, 0.75, 0.125, 0.625, 0.625, 0.5, 0.875, 0.5, 0.875, 0.625, 0.875, 0.75, 0.625, 0.75, 0.625, 0.625, 0.375, 0.0, 0.625, 0.0, 0.625, 0.125, 0.375, 0.125, 0.375, 0.5, 0.625, 0.5, 0.625, 0.625, 0.375, 0.625])
me_cube_035.update()
me_cube_012 = bpy.data.meshes.new('Cube.012')
me_cube_012.from_pydata([(-1.0, -1.0, -1.0), (-1.0, -1.0, 7.643), (-1.0, 1.0, -1.0), (-1.0, 1.0, 7.643), (1.0, -1.0, -1.0), (1.0, -1.0, 7.643), (1.0, 1.0, -1.0), (1.0, 1.0, 7.643), (0.0, 1.0, 8.2), (0.0, -1.0, 8.2)], [], [(0, 1, 3, 2), (2, 3, 8, 7, 6), (6, 7, 5, 4), (4, 5, 9, 1, 0), (2, 6, 4, 0), (8, 3, 1, 9), (7, 8, 9, 5)])
_uv = me_cube_012.uv_layers.new(name='UVMap')
_uv.uv.foreach_set('vector', [0.375, 0.0, 0.625, 0.0, 0.625, 0.25, 0.375, 0.25, 0.375, 0.25, 0.625, 0.25, 0.625, 0.375, 0.625, 0.5, 0.375, 0.5, 0.375, 0.5, 0.625, 0.5, 0.625, 0.75, 0.375, 0.75, 0.375, 0.75, 0.625, 0.75, 0.625, 0.875, 0.625, 1.0, 0.375, 1.0, 0.125, 0.5, 0.375, 0.5, 0.375, 0.75, 0.125, 0.75, 0.75, 0.5, 0.875, 0.5, 0.875, 0.75, 0.75, 0.75, 0.625, 0.5, 0.75, 0.5, 0.75, 0.75, 0.625, 0.75])
me_cube_012.update()
me_cube_004 = bpy.data.meshes.new('Cube.004')
me_cube_004.from_pydata([(-1.0, -1.0, -1.0), (-1.0, 1.0, -1.0), (1.0, -1.0, -1.0), (1.0, -1.0, 1.0), (1.0, 1.0, -1.0), (1.0, 1.0, 1.0), (-1.0, 1.0, 1.0), (-1.0, -1.0, 1.0), (-1.0, -1.0, 1.167), (-1.0, 1.0, 1.167), (1.0, -1.0, 1.167), (1.0, 1.0, 1.167), (-1.0, -1.0, 1.25), (-1.0, 1.0, 1.25), (1.0, -1.0, 1.312), (1.0, 1.0, 1.312), (0.0, 0.0, 1.0), (0.0, 0.0, 1.167)], [], [(0, 12, 13, 1), (4, 5, 3, 2), (1, 4, 2, 0), (5, 6, 7, 3), (8, 12, 14, 10), (8, 7, 16, 17), (11, 15, 13, 9), (11, 10, 14, 15), (13, 15, 14, 12), (3, 7, 0, 2), (4, 1, 6, 5), (7, 6, 16), (6, 9, 17, 16), (9, 8, 17)])
_uv = me_cube_004.uv_layers.new(name='UVMap')
_uv.uv.foreach_set('vector', [0.375, 0.0, 0.625, 0.0, 0.625, 0.25, 0.375, 0.25, 0.375, 0.5, 0.625, 0.5, 0.625, 0.75, 0.375, 0.75, 0.125, 0.5, 0.375, 0.5, 0.375, 0.75, 0.125, 0.75, 0.625, 0.5, 0.75, 0.5, 0.75, 0.75, 0.625, 0.75, 0.0, 0.0, 0.875, 0.75, 0.75, 0.75, 0.0, 0.0, 0.0, 0.0, 0.0, 0.0, 0.0, 0.0, 0.0, 0.0, 0.0, 0.0, 0.0, 0.0, 0.875, 0.5, 0.0, 0.0, 0.0, 0.0, 0.0, 0.0, 0.0, 0.0, 0.0, 0.0, 0.875, 0.5, 0.75, 0.5, 0.75, 0.75, 0.875, 0.75, 0.625, 0.75, 0.75, 0.75, 0.125, 0.75, 0.375, 0.75, 0.375, 0.5, 0.125, 0.5, 0.75, 0.5, 0.625, 0.5, 0.75, 0.75, 0.75, 0.5, 0.75, 0.75, 0.0, 0.0, 0.0, 0.0, 0.0, 0.0, 0.0, 0.0, 0.0, 0.0, 0.0, 0.0, 0.0, 0.0])
me_cube_004.update()
me_cube_005 = bpy.data.meshes.new('Cube.005')
me_cube_005.from_pydata([(-0.9444, -1.0, -1.0), (-0.9444, -1.0, 1.0), (-0.9444, 1.0, -1.0), (-0.9444, 1.0, 1.0), (0.9444, -1.0, -1.0), (0.9444, -1.0, 1.0), (0.9444, 1.0, -1.0), (0.9444, 1.0, 1.0), (-1.0, 0.0, -1.0), (-1.0, 0.0, 1.0), (1.0, 0.0, -1.0), (1.0, 0.0, 1.0)], [], [(8, 9, 3, 2), (2, 3, 7, 6), (10, 11, 5, 4), (4, 5, 1, 0), (2, 6, 10, 4, 0, 8), (7, 3, 9, 1, 5, 11), (0, 1, 9, 8), (6, 7, 11, 10)])
_uv = me_cube_005.uv_layers.new(name='UVMap')
_uv.uv.foreach_set('vector', [0.375, 0.125, 0.625, 0.125, 0.625, 0.25, 0.375, 0.25, 0.375, 0.25, 0.625, 0.25, 0.625, 0.5, 0.375, 0.5, 0.375, 0.625, 0.625, 0.625, 0.625, 0.75, 0.375, 0.75, 0.375, 0.75, 0.625, 0.75, 0.625, 1.0, 0.375, 1.0, 0.125, 0.5, 0.375, 0.5, 0.375, 0.625, 0.375, 0.75, 0.125, 0.75, 0.125, 0.625, 0.625, 0.5, 0.875, 0.5, 0.875, 0.625, 0.875, 0.75, 0.625, 0.75, 0.625, 0.625, 0.375, 0.0, 0.625, 0.0, 0.625, 0.125, 0.375, 0.125, 0.375, 0.5, 0.625, 0.5, 0.625, 0.625, 0.375, 0.625])
me_cube_005.update()
me_cube_006 = bpy.data.meshes.new('Cube.006')
me_cube_006.from_pydata([(-1.0, -1.0, -1.0), (-1.0, 1.0, -1.0), (1.0, -1.0, -1.0), (1.0, -1.0, 1.0), (1.0, 1.0, -1.0), (1.0, 1.0, 1.0), (-1.0, 1.0, 1.0), (-1.0, -1.0, 1.0), (-1.0, -1.0, 1.167), (-1.0, 1.0, 1.167), (1.0, -1.0, 1.167), (1.0, 1.0, 1.167), (-1.0, -1.0, 1.25), (-1.0, 1.0, 1.25), (1.0, -1.0, 1.311), (1.0, 1.0, 1.311), (0.0, 0.0, 1.0), (0.0, 0.0, 1.167)], [], [(0, 12, 13, 1), (4, 5, 3, 2), (1, 4, 2, 0), (5, 6, 7, 3), (8, 12, 14, 10), (8, 7, 16, 17), (11, 15, 13, 9), (11, 10, 14, 15), (13, 15, 14, 12), (3, 7, 0, 2), (4, 1, 6, 5), (7, 6, 16), (6, 9, 17, 16), (9, 8, 17)])
_uv = me_cube_006.uv_layers.new(name='UVMap')
_uv.uv.foreach_set('vector', [0.375, 0.0, 0.625, 0.0, 0.625, 0.25, 0.375, 0.25, 0.375, 0.5, 0.625, 0.5, 0.625, 0.75, 0.375, 0.75, 0.125, 0.5, 0.375, 0.5, 0.375, 0.75, 0.125, 0.75, 0.625, 0.5, 0.75, 0.5, 0.75, 0.75, 0.625, 0.75, 0.0, 0.0, 0.875, 0.75, 0.75, 0.75, 0.0, 0.0, 0.0, 0.0, 0.0, 0.0, 0.0, 0.0, 0.0, 0.0, 0.0, 0.0, 0.0, 0.0, 0.875, 0.5, 0.0, 0.0, 0.0, 0.0, 0.0, 0.0, 0.0, 0.0, 0.0, 0.0, 0.875, 0.5, 0.75, 0.5, 0.75, 0.75, 0.875, 0.75, 0.625, 0.75, 0.75, 0.75, 0.125, 0.75, 0.375, 0.75, 0.375, 0.5, 0.125, 0.5, 0.75, 0.5, 0.625, 0.5, 0.75, 0.75, 0.75, 0.5, 0.75, 0.75, 0.0, 0.0, 0.0, 0.0, 0.0, 0.0, 0.0, 0.0, 0.0, 0.0, 0.0, 0.0, 0.0, 0.0])
me_cube_006.update()
me_cube_010 = bpy.data.meshes.new('Cube.010')
me_cube_010.from_pydata([(-0.9482, 1.0, -0.9834), (-0.9482, 1.0, 1.017), (0.9995, -1.0, -0.9917), (0.9987, -1.0, 0.9927), (0.9995, 1.0, -0.9917), (0.9987, 1.0, 0.9927), (1.085, -1.0, -0.499), (1.085, 1.0, -0.499), (-0.9482, 7.155e-07, -0.9834), (-0.9482, 7.155e-07, 1.017), (-0.8, 0.0, -1.0), (-0.8, -1.0, -1.0), (-0.8, -1.0, 1.0), (-0.8, 0.0, 1.0), (-1.0, 1.0, 0.3333), (-1.0, 1.0, -0.3333), (-1.0, 0.0, 0.3333), (-1.0, 0.0, -0.3333)], [], [(16, 9, 1, 14), (0, 15, 14, 1, 5, 4), (3, 2, 6), (2, 4, 7, 6), (5, 3, 6, 7), (4, 5, 7), (11, 12, 13, 10), (9, 16, 17, 8, 10, 13), (3, 12, 11, 2), (9, 13, 12, 3, 5, 1), (4, 2, 11, 10, 8, 0), (8, 17, 15, 0), (17, 16, 14, 15)])
_uv = me_cube_010.uv_layers.new(name='UVMap')
_uv.uv.foreach_set('vector', [0.5417, 0.125, 0.625, 0.125, 0.625, 0.25, 0.5417, 0.25, 0.375, 0.25, 0.4583, 0.25, 0.5417, 0.25, 0.625, 0.25, 0.625, 0.5, 0.375, 0.5, 0.625, 0.75, 0.375, 0.75, 0.625, 0.75, 0.375, 0.75, 0.375, 0.5, 0.375, 0.5, 0.375, 0.75, 0.625, 0.5, 0.625, 0.75, 0.625, 0.75, 0.625, 0.5, 0.375, 0.5, 0.625, 0.5, 0.375, 0.5, 0.375, 0.0, 0.625, 0.0, 0.625, 0.125, 0.375, 0.125, 0.625, 0.125, 0.5417, 0.125, 0.4583, 0.125, 0.375, 0.125, 0.375, 0.125, 0.625, 0.125, 0.625, 0.75, 0.625, 0.0, 0.375, 0.0, 0.375, 0.75, 0.625, 0.125, 0.625, 0.125, 0.625, 0.0, 0.625, 0.75, 0.625, 0.5, 0.625, 0.25, 0.375, 0.5, 0.375, 0.75, 0.375, 0.0, 0.375, 0.125, 0.375, 0.125, 0.375, 0.25, 0.375, 0.125, 0.4583, 0.125, 0.4583, 0.25, 0.375, 0.25, 0.4583, 0.125, 0.5417, 0.125, 0.5417, 0.25, 0.4583, 0.25])
me_cube_010.update()
me_cube_011 = bpy.data.meshes.new('Cube.011')
me_cube_011.from_pydata([(-0.9372, 1.0, -1.077), (-0.9372, 1.0, 0.9231), (0.9995, -1.0, -0.9917), (0.9987, -1.0, 0.9927), (0.9995, 1.0, -0.9917), (0.9987, 1.0, 0.9927), (1.085, -1.0, -0.499), (1.085, 1.0, -0.499), (-0.9372, 2.966e-07, -1.077), (-0.9372, 2.966e-07, 0.9231), (-0.8, 0.0, -1.0), (-0.8, -1.0, -1.0), (-0.8, -1.0, 1.0), (-0.8, 0.0, 1.0), (-1.0, 1.0, 0.3333), (-1.0, 1.0, -0.3333), (-1.0, 0.0, 0.3333), (-1.0, 0.0, -0.3333)], [], [(16, 9, 1, 14), (0, 15, 14, 1, 5, 4), (3, 2, 6), (2, 4, 7, 6), (5, 3, 6, 7), (4, 5, 7), (11, 12, 13, 10), (9, 16, 17, 8, 10, 13), (3, 12, 11, 2), (9, 13, 12, 3, 5, 1), (4, 2, 11, 10, 8, 0), (8, 17, 15, 0), (17, 16, 14, 15)])
_uv = me_cube_011.uv_layers.new(name='UVMap')
_uv.uv.foreach_set('vector', [0.5417, 0.125, 0.625, 0.125, 0.625, 0.25, 0.5417, 0.25, 0.375, 0.25, 0.4583, 0.25, 0.5417, 0.25, 0.625, 0.25, 0.625, 0.5, 0.375, 0.5, 0.625, 0.75, 0.375, 0.75, 0.625, 0.75, 0.375, 0.75, 0.375, 0.5, 0.375, 0.5, 0.375, 0.75, 0.625, 0.5, 0.625, 0.75, 0.625, 0.75, 0.625, 0.5, 0.375, 0.5, 0.625, 0.5, 0.375, 0.5, 0.375, 0.0, 0.625, 0.0, 0.625, 0.125, 0.375, 0.125, 0.625, 0.125, 0.5417, 0.125, 0.4583, 0.125, 0.375, 0.125, 0.375, 0.125, 0.625, 0.125, 0.625, 0.75, 0.625, 0.0, 0.375, 0.0, 0.375, 0.75, 0.625, 0.125, 0.625, 0.125, 0.625, 0.0, 0.625, 0.75, 0.625, 0.5, 0.625, 0.25, 0.375, 0.5, 0.375, 0.75, 0.375, 0.0, 0.375, 0.125, 0.375, 0.125, 0.375, 0.25, 0.375, 0.125, 0.4583, 0.125, 0.4583, 0.25, 0.375, 0.25, 0.4583, 0.125, 0.5417, 0.125, 0.5417, 0.25, 0.4583, 0.25])
me_cube_011.update()
me_cube_013 = bpy.data.meshes.new('Cube.013')
me_cube_013.from_pydata([(-1.0, -1.0, -1.0), (-1.0, -1.0, 2.674), (-1.0, 1.0, -1.0), (-1.0, 1.0, 2.674), (1.0, -1.0, -1.0), (1.0, -1.0, 3.051), (1.0, 1.0, -1.0), (1.0, 1.0, 3.051), (0.0, 1.0, 3.608), (0.0, -1.0, 3.608)], [], [(0, 1, 3, 2), (2, 3, 8, 7, 6), (6, 7, 5, 4), (4, 5, 9, 1, 0), (2, 6, 4, 0), (8, 3, 1, 9), (7, 8, 9, 5)])
_uv = me_cube_013.uv_layers.new(name='UVMap')
_uv.uv.foreach_set('vector', [0.375, 0.0, 0.625, 0.0, 0.625, 0.25, 0.375, 0.25, 0.375, 0.25, 0.625, 0.25, 0.625, 0.375, 0.625, 0.5, 0.375, 0.5, 0.375, 0.5, 0.625, 0.5, 0.625, 0.75, 0.375, 0.75, 0.375, 0.75, 0.625, 0.75, 0.625, 0.875, 0.625, 1.0, 0.375, 1.0, 0.125, 0.5, 0.375, 0.5, 0.375, 0.75, 0.125, 0.75, 0.75, 0.5, 0.875, 0.5, 0.875, 0.75, 0.75, 0.75, 0.625, 0.5, 0.75, 0.5, 0.75, 0.75, 0.625, 0.75])
me_cube_013.update()
me_cube_014 = bpy.data.meshes.new('Cube.014')
me_cube_014.from_pydata([(-1.0, -1.0, -1.0), (-1.0, -0.9, 0.2612), (-1.0, 1.0, -1.0), (-1.0, 1.1, 0.2612), (1.0, -1.0, -1.0), (1.0, 1.0, -1.0), (4.199, -1.0, 4.663), (4.199, 1.0, 4.663), (5.989, -1.0, 3.631), (5.989, 1.0, 3.631)], [], [(0, 1, 3, 2), (2, 5, 4, 0), (2, 3, 5), (1, 0, 4), (3, 1, 4, 5), (1, 3, 7, 6), (5, 4, 8, 9), (7, 3, 5, 9), (1, 6, 8, 4)])
_uv = me_cube_014.uv_layers.new(name='UVMap')
_uv.uv.foreach_set('vector', [0.375, 0.0, 0.625, 0.0, 0.625, 0.25, 0.375, 0.25, 0.125, 0.5, 0.375, 0.5, 0.375, 0.75, 0.125, 0.75, 0.125, 0.5, 0.625, 0.25, 0.375, 0.5, 0.625, 0.0, 0.125, 0.75, 0.375, 0.75, 0.625, 0.25, 0.625, 0.0, 0.375, 0.75, 0.375, 0.5, 0.625, 0.0, 0.625, 0.25, 0.625, 0.25, 0.625, 0.0, 0.375, 0.5, 0.375, 0.75, 0.375, 0.75, 0.375, 0.5, 0.0, 0.0, 0.0, 0.0, 0.0, 0.0, 0.0, 0.0, 0.0, 0.0, 0.0, 0.0, 0.0, 0.0, 0.0, 0.0])
me_cube_014.update()
me_cube_015 = bpy.data.meshes.new('Cube.015')
me_cube_015.from_pydata([(-1.0, -1.0, -1.0), (-1.0, -1.0, 2.674), (-1.0, 1.0, -1.0), (-1.0, 1.0, 2.674), (1.0, -1.0, -1.0), (1.0, -1.0, 3.051), (1.0, 1.0, -1.0), (1.0, 1.0, 3.051), (0.0, 1.0, 3.608), (0.0, -1.0, 3.608)], [], [(0, 1, 3, 2), (2, 3, 8, 7, 6), (6, 7, 5, 4), (4, 5, 9, 1, 0), (2, 6, 4, 0), (8, 3, 1, 9), (7, 8, 9, 5)])
_uv = me_cube_015.uv_layers.new(name='UVMap')
_uv.uv.foreach_set('vector', [0.375, 0.0, 0.625, 0.0, 0.625, 0.25, 0.375, 0.25, 0.375, 0.25, 0.625, 0.25, 0.625, 0.375, 0.625, 0.5, 0.375, 0.5, 0.375, 0.5, 0.625, 0.5, 0.625, 0.75, 0.375, 0.75, 0.375, 0.75, 0.625, 0.75, 0.625, 0.875, 0.625, 1.0, 0.375, 1.0, 0.125, 0.5, 0.375, 0.5, 0.375, 0.75, 0.125, 0.75, 0.75, 0.5, 0.875, 0.5, 0.875, 0.75, 0.75, 0.75, 0.625, 0.5, 0.75, 0.5, 0.75, 0.75, 0.625, 0.75])
me_cube_015.update()
me_cube_016 = bpy.data.meshes.new('Cube.016')
me_cube_016.from_pydata([(-1.0, -1.0, -1.0), (-1.0, -0.9, 0.2612), (-1.0, 1.0, -1.0), (-1.0, 1.1, 0.2612), (1.0, -1.0, -1.0), (1.0, 1.0, -1.0), (4.199, -1.0, 4.663), (4.199, 1.0, 4.663), (5.989, -1.0, 3.631), (5.989, 1.0, 3.631)], [], [(0, 1, 3, 2), (2, 5, 4, 0), (2, 3, 5), (1, 0, 4), (3, 1, 4, 5), (1, 3, 7, 6), (5, 4, 8, 9), (7, 3, 5, 9), (1, 6, 8, 4)])
_uv = me_cube_016.uv_layers.new(name='UVMap')
_uv.uv.foreach_set('vector', [0.375, 0.0, 0.625, 0.0, 0.625, 0.25, 0.375, 0.25, 0.125, 0.5, 0.375, 0.5, 0.375, 0.75, 0.125, 0.75, 0.125, 0.5, 0.625, 0.25, 0.375, 0.5, 0.625, 0.0, 0.125, 0.75, 0.375, 0.75, 0.625, 0.25, 0.625, 0.0, 0.375, 0.75, 0.375, 0.5, 0.625, 0.0, 0.625, 0.25, 0.625, 0.25, 0.625, 0.0, 0.375, 0.5, 0.375, 0.75, 0.375, 0.75, 0.375, 0.5, 0.0, 0.0, 0.0, 0.0, 0.0, 0.0, 0.0, 0.0, 0.0, 0.0, 0.0, 0.0, 0.0, 0.0, 0.0, 0.0])
me_cube_016.update()

# ---- objects
ob_collection_2 = bpy.data.objects.new('Collection 2', None)
ob_collection_2_001 = bpy.data.objects.new('Collection 2.001', None)
ob_collection_2_002 = bpy.data.objects.new('Collection 2.002', None)
ob_collection_2_003 = bpy.data.objects.new('Collection 2.003', None)
ob_collection_2_004 = bpy.data.objects.new('Collection 2.004', None)
ob_collection_2_005 = bpy.data.objects.new('Collection 2.005', None)
ob_collection_2_006 = bpy.data.objects.new('Collection 2.006', None)
ob_cube_020 = bpy.data.objects.new('Cube.020', me_cube_027)
ob_cube_021 = bpy.data.objects.new('Cube.021', me_cube_028)
ob_cube_022 = bpy.data.objects.new('Cube.022', me_cube_029)
ob_cube_023 = bpy.data.objects.new('Cube.023', me_cube_030)
ob_foundation = bpy.data.objects.new('foundation', me_cube_001)
ob_cube_010 = bpy.data.objects.new('Cube.010', me_cube_017)
ob_cube_011 = bpy.data.objects.new('Cube.011', me_cube_018)
ob_cube_012 = bpy.data.objects.new('Cube.012', me_cube_019)
ob_cube_013 = bpy.data.objects.new('Cube.013', me_cube_020)
ob_cube_014 = bpy.data.objects.new('Cube.014', me_cube_021)
ob_cube_015 = bpy.data.objects.new('Cube.015', me_cube_022)
ob_cube_016 = bpy.data.objects.new('Cube.016', me_cube_023)
ob_cube_017 = bpy.data.objects.new('Cube.017', me_cube_024)
ob_cube_018 = bpy.data.objects.new('Cube.018', me_cube_025)
ob_cube_019 = bpy.data.objects.new('Cube.019', me_cube_026)
ob_cube_024 = bpy.data.objects.new('Cube.024', me_cube_031)
ob_cube_025 = bpy.data.objects.new('Cube.025', me_cube_032)
ob_cube_026 = bpy.data.objects.new('Cube.026', me_cube_033)
ob_cube_027 = bpy.data.objects.new('Cube.027', me_cube_034)
ob_cube_028 = bpy.data.objects.new('Cube.028', me_cube_035)
ob_cube = bpy.data.objects.new('Cube', me_cube_012)
ob_cube_001 = bpy.data.objects.new('Cube.001', me_cube_004)
ob_cube_002 = bpy.data.objects.new('Cube.002', me_cube_005)
ob_cube_003 = bpy.data.objects.new('Cube.003', me_cube_006)
ob_cube_004 = bpy.data.objects.new('Cube.004', me_cube_010)
ob_cube_005 = bpy.data.objects.new('Cube.005', me_cube_011)
ob_cube_006 = bpy.data.objects.new('Cube.006', me_cube_013)
ob_cube_007 = bpy.data.objects.new('Cube.007', me_cube_014)
ob_cube_008 = bpy.data.objects.new('Cube.008', me_cube_015)
ob_cube_009 = bpy.data.objects.new('Cube.009', me_cube_016)

# ---- transforms, parenting, visibility, modifiers, constraints
ob_collection_2.location = (0.0, -10.0, 0.0)
ob_collection_2.instance_type = 'COLLECTION'
ob_collection_2_001.location = (40.0, 0.0, 0.0)
ob_collection_2_001.instance_type = 'COLLECTION'
ob_collection_2_002.location = (40.0, -10.0, 0.0)
ob_collection_2_002.instance_type = 'COLLECTION'
ob_collection_2_003.location = (2.0, 20.0, 0.0)
ob_collection_2_003.rotation_euler = (0.0, -0.0, 1.571)
ob_collection_2_003.instance_type = 'COLLECTION'
ob_collection_2_004.location = (-20.0, 20.0, 0.0)
ob_collection_2_004.rotation_euler = (0.0, -0.0, 1.571)
ob_collection_2_004.instance_type = 'COLLECTION'
ob_collection_2_005.location = (-14.0, 20.0, 0.0)
ob_collection_2_005.rotation_euler = (0.0, -0.0, 1.571)
ob_collection_2_005.instance_type = 'COLLECTION'
ob_collection_2_006.location = (-3.989, 20.09, 0.0)
ob_collection_2_006.rotation_euler = (0.0, -0.0, 1.571)
ob_collection_2_006.instance_type = 'COLLECTION'
ob_cube_020.location = (-10.0, -9.021, 0.9848)
ob_cube_020.scale = (0.5, 0.45, 0.5)
ob_cube_021.location = (10.0, -9.021, 0.9848)
ob_cube_021.rotation_euler = (0.0, -0.0, 3.142)
ob_cube_021.scale = (0.5, 0.45, 0.5)
ob_cube_022.location = (-10.0, 9.0, 0.9848)
ob_cube_022.scale = (0.5, 0.45, 0.5)
ob_cube_023.location = (10.0, 9.0, 0.9848)
ob_cube_023.rotation_euler = (0.0, -0.0, 3.142)
ob_cube_023.scale = (0.5, 0.45, 0.5)
ob_foundation.location = (0.0, 0.0, 0.0)
ob_foundation.scale = (30.0, 10.0, 0.5)
ob_cube_010.location = (-29.0, -18.0, 12.5)
ob_cube_010.rotation_euler = (0.0, -0.0, 1.571)
ob_cube_010.scale = (9.0, 0.5, 0.5)
ob_cube_011.location = (-10.96, -18.0, 12.5)
ob_cube_011.rotation_euler = (0.0, -0.0, 1.571)
ob_cube_011.scale = (9.0, 0.5, 0.5)
ob_cube_012.location = (11.05, -18.0, 12.5)
ob_cube_012.rotation_euler = (0.0, -0.0, 1.571)
ob_cube_012.scale = (9.0, 0.5, 0.5)
ob_cube_013.location = (29.09, -18.0, 12.5)
ob_cube_013.rotation_euler = (0.0, -0.0, 1.571)
ob_cube_013.scale = (9.0, 0.5, 0.5)
ob_cube_014.location = (4.081, -8.925, 12.5)
ob_cube_014.rotation_euler = (0.0, -0.0, 3.149)
ob_cube_014.scale = (9.0, 0.5, 0.5)
ob_cube_015.location = (4.081, 9.1, 12.5)
ob_cube_015.rotation_euler = (0.0, -0.0, 3.155)
ob_cube_015.scale = (9.0, 0.5, 0.5)
ob_cube_016.location = (-5.92, -8.995, 12.5)
ob_cube_016.rotation_euler = (0.0, -0.0, 3.142)
ob_cube_016.scale = (9.0, 0.5, 0.5)
ob_cube_017.location = (9.936, -8.995, 12.5)
ob_cube_017.rotation_euler = (0.0, -0.0, 3.142)
ob_cube_017.scale = (9.0, 0.5, 0.5)
ob_cube_018.location = (-5.92, 9.001, 12.5)
ob_cube_018.rotation_euler = (0.0, -0.0, 3.142)
ob_cube_018.scale = (9.0, 0.5, 0.5)
ob_cube_019.location = (9.936, 9.001, 12.5)
ob_cube_019.rotation_euler = (0.0, -0.0, 3.142)
ob_cube_019.scale = (9.0, 0.5, 0.5)
ob_cube_024.location = (-15.55, -24.05, 6.0)
ob_cube_024.rotation_euler = (0.0, -0.0, 7.854)
ob_cube_024.scale = (0.5, 0.5, 6.0)
ob_cube_025.location = (-24.29, -24.05, 6.0)
ob_cube_025.rotation_euler = (0.0, -0.0, 7.854)
ob_cube_025.scale = (0.5, 0.5, 6.0)
ob_cube_026.location = (-28.79, -19.54, 12.52)
ob_cube_026.rotation_euler = (0.0, -0.0, 5.47)
ob_cube_026.scale = (9.0, 0.5, 0.5)
ob_cube_027.location = (-10.99, -19.7, 12.51)
ob_cube_027.rotation_euler = (0.0, -0.0, 10.26)
ob_cube_027.scale = (9.0, 0.5, 0.5)
ob_cube_028.location = (-15.91, -24.0, 12.5)
ob_cube_028.rotation_euler = (0.0, -0.0, 3.149)
ob_cube_028.scale = (9.0, 0.5, 0.5)
ob_cube.location = (-20.0, -9.0, 13.5)
ob_cube.scale = (0.5, 0.45, 0.5)
ob_cube_001.location = (-29.0, -9.0, 6.0)
ob_cube_001.scale = (0.5, 0.5, 6.0)
ob_cube_002.location = (-20.0, -9.0, 12.5)
ob_cube_002.scale = (9.0, 0.5, 0.5)
ob_cube_003.location = (-11.0, -9.0, 6.0)
ob_cube_003.rotation_euler = (0.0, -0.0, 3.142)
ob_cube_003.scale = (0.5, 0.5, 6.0)
ob_cube_004.location = (-23.93, -9.0, 15.93)
ob_cube_004.rotation_euler = (0.0, 0.5236, 3.142)
ob_cube_004.scale = (5.0, 0.5, 0.5)
ob_cube_005.location = (-16.08, -9.0, 15.93)
ob_cube_005.rotation_euler = (0.0, 0.5236, 6.283)
ob_cube_005.scale = (5.0, 0.5, 0.5)
ob_cube_006.location = (-16.0, -9.0, 13.5)
ob_cube_006.scale = (0.5, 0.45, 0.5)
ob_cube_007.location = (-19.0, -9.0, 13.5)
ob_cube_007.scale = (0.5, 0.45, 0.5)
ob_cube_008.location = (-23.99, -9.0, 13.5)
ob_cube_008.rotation_euler = (0.0, -0.0, 3.142)
ob_cube_008.scale = (0.5, 0.45, 0.5)
ob_cube_009.location = (-20.99, -9.0, 13.5)
ob_cube_009.rotation_euler = (0.0, -0.0, 3.142)
ob_cube_009.scale = (0.5, 0.45, 0.5)
ob_collection_2.instance_collection = col_a_frame
ob_collection_2_001.instance_collection = col_a_frame
ob_collection_2_002.instance_collection = col_a_frame
ob_collection_2_003.instance_collection = col_a_frame
ob_collection_2_004.instance_collection = col_a_frame
ob_collection_2_005.instance_collection = col_a_frame
ob_collection_2_006.instance_collection = col_a_frame

# ---- collection membership
scene.collection.objects.link(ob_collection_2)
scene.collection.objects.link(ob_collection_2_001)
scene.collection.objects.link(ob_collection_2_002)
scene.collection.objects.link(ob_collection_2_003)
scene.collection.objects.link(ob_collection_2_004)
scene.collection.objects.link(ob_collection_2_005)
scene.collection.objects.link(ob_collection_2_006)
scene.collection.objects.link(ob_cube_020)
scene.collection.objects.link(ob_cube_021)
scene.collection.objects.link(ob_cube_022)
scene.collection.objects.link(ob_cube_023)
col_collection.objects.link(ob_foundation)
col_collection.objects.link(ob_cube_010)
col_collection.objects.link(ob_cube_011)
col_collection.objects.link(ob_cube_012)
col_collection.objects.link(ob_cube_013)
col_collection.objects.link(ob_cube_014)
col_collection.objects.link(ob_cube_015)
col_collection.objects.link(ob_cube_016)
col_collection.objects.link(ob_cube_017)
col_collection.objects.link(ob_cube_018)
col_collection.objects.link(ob_cube_019)
col_collection.objects.link(ob_cube_024)
col_collection.objects.link(ob_cube_025)
col_collection.objects.link(ob_cube_026)
col_collection.objects.link(ob_cube_027)
col_collection.objects.link(ob_cube_028)
col_a_frame.objects.link(ob_cube)
col_a_frame.objects.link(ob_cube_001)
col_a_frame.objects.link(ob_cube_002)
col_a_frame.objects.link(ob_cube_003)
col_a_frame.objects.link(ob_cube_004)
col_a_frame.objects.link(ob_cube_005)
col_a_frame.objects.link(ob_cube_006)
col_a_frame.objects.link(ob_cube_007)
col_a_frame.objects.link(ob_cube_008)
col_a_frame.objects.link(ob_cube_009)

# ---- scene / render settings (as saved in the file)
scene.frame_start = 1; scene.frame_end = 250; scene.frame_set(1)
scene.render.engine = 'BLENDER_EEVEE_NEXT'
scene.cycles.sampling_pattern = 'TABULATED_SOBOL'
scene.view_settings.view_transform = 'Filmic'
bpy.context.view_layer.update()

# ---- added for rendering (the .blend has no active camera and no usable light): camera, sun
cam_auto = bpy.data.cameras.new('AutoCamera')
cam_auto.lens = 50.0
cam_auto.sensor_width = 36.0
cam_auto.clip_end = 1170.93
ob_auto_camera = bpy.data.objects.new('AutoCamera', cam_auto)
scene.collection.objects.link(ob_auto_camera)
ob_auto_camera.location = (66.7201, -87.5641, 62.5609)
ob_auto_camera.rotation_euler = (1.09748, -7.21219e-08, 0.694738)
scene.camera = ob_auto_camera
light_auto_sun = bpy.data.lights.new('AutoSun', 'SUN')
light_auto_sun.energy = 3.0
light_auto_sun.angle = 0.0523599
ob_auto_sun = bpy.data.objects.new('AutoSun', light_auto_sun)
scene.collection.objects.link(ob_auto_sun)
ob_auto_sun.rotation_euler = (0.872665, 0.174533, 0.523599)
bpy.context.view_layer.update()
